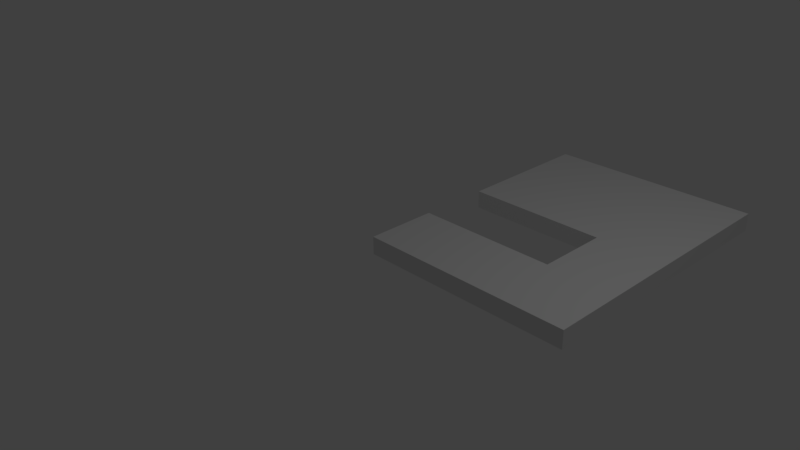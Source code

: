 # Source: WallDoor_3x4x0.25.blend  (saved by Blender 2.77.0; exported with 4.5.12 LTS)
import bpy
from mathutils import Matrix  # noqa: F401  (used for matrix-valued properties, if any)

bpy.ops.wm.read_factory_settings(use_empty=True)
scene = bpy.context.scene
scene.name = 'Scene'

# ---- collections
col_collection_1 = bpy.data.collections.new('Collection 1'); scene.collection.children.link(col_collection_1)

# ---- world
world_world = bpy.data.worlds.new('World'); scene.world = world_world
world_world.color = (0.05088, 0.05088, 0.05088)
world_world.use_sun_shadow = False
world_world.sun_shadow_jitter_overblur = 0.0
world_world.cycles.sampling_method = 'MANUAL'

# ---- cameras
cam_camera = bpy.data.cameras.new('Camera')
cam_camera.clip_end = 100.0
cam_camera.lens = 35.0
cam_camera.sensor_width = 32.0
cam_camera.sensor_height = 18.0
cam_camera.ortho_scale = 7.314
cam_camera.dof.focus_distance = 0.0
cam_camera.dof.aperture_fstop = 128.0

# ---- lights
light_lamp = bpy.data.lights.new('Lamp', 'POINT')
light_lamp.transmission_factor = 0.0
light_lamp.cutoff_distance = 30.0
light_lamp.energy = 100.0
light_lamp.shadow_buffer_clip_start = 1.001
light_lamp.shadow_soft_size = 0.1
light_lamp.shadow_maximum_resolution = 0.006
light_lamp.use_absolute_resolution = True

# ---- meshes
me_vert = bpy.data.meshes.new('Vert')
me_vert.from_pydata([(0.0, 0.0, 0.0), (0.0, 1.0, 0.0), (2.0, 1.0, 0.0), (0.0, 1.0, 0.25), (2.0, 2.0, 0.0), (0.0, 2.0, 0.0), (0.0, 4.0, 0.0), (3.0, 4.0, 0.0), (3.0, 0.0, 0.0), (0.0, 0.0, 0.25), (2.0, 1.0, 0.25), (2.0, 2.0, 0.25), (0.0, 2.0, 0.25), (0.0, 4.0, 0.25), (3.0, 4.0, 0.25), (3.0, 0.0, 0.25)], [], [(0, 1, 2, 4, 5, 6, 7, 8), (9, 15, 14, 13, 12, 11, 10, 3), (4, 2, 10, 11), (2, 1, 3, 10), (0, 8, 15, 9), (7, 6, 13, 14), (5, 4, 11, 12), (1, 0, 9, 3), (6, 5, 12, 13), (8, 7, 14, 15)])
me_vert.use_remesh_preserve_volume = False
me_vert.use_remesh_preserve_attributes = False
me_vert.use_mirror_vertex_groups = False
me_vert.update()

# ---- objects
ob_walldoor_3x4x0_25 = bpy.data.objects.new('WallDoor_3x4x0.25', me_vert)
ob_lamp = bpy.data.objects.new('Lamp', light_lamp)
ob_camera = bpy.data.objects.new('Camera', cam_camera)

# ---- transforms, parenting, visibility, modifiers, constraints
ob_walldoor_3x4x0_25.location = (0.0, 0.0, 0.0)
ob_walldoor_3x4x0_25.lineart.crease_threshold = 0.0
ob_lamp.location = (4.076, 1.005, 5.904)
ob_lamp.rotation_euler = (0.6503, 0.05522, 1.866)
ob_lamp.lock_rotations_4d = False
ob_lamp.empty_display_type = 'ARROWS'
ob_lamp.color = (0.0, 0.0, 0.0, 0.0)
ob_lamp.lineart.crease_threshold = 0.0
ob_camera.location = (7.481, -6.508, 5.344)
ob_camera.rotation_euler = (1.109, 0.01082, 0.8149)
ob_camera.lock_rotations_4d = False
ob_camera.empty_display_type = 'ARROWS'
ob_camera.color = (0.0, 0.0, 0.0, 0.0)
ob_camera.display_type = 'WIRE'
ob_camera.lineart.crease_threshold = 0.0

# ---- collection membership
col_collection_1.objects.link(ob_walldoor_3x4x0_25)
col_collection_1.objects.link(ob_lamp)
col_collection_1.objects.link(ob_camera)

# ---- scene / render settings (as saved in the file)
scene.camera = ob_camera
scene.frame_start = 1; scene.frame_end = 250; scene.frame_set(1)
scene.render.engine = 'BLENDER_EEVEE_NEXT'
scene.render.resolution_percentage = 50
scene.render.dither_intensity = 0.0
scene.cycles.use_denoising = False
scene.cycles.samples = 128
scene.cycles.sampling_pattern = 'TABULATED_SOBOL'
scene.cycles.light_sampling_threshold = 0.0
scene.cycles.use_adaptive_sampling = False
scene.cycles.use_light_tree = False
scene.cycles.blur_glossy = 0.0
scene.cycles.sample_clamp_indirect = 0.0
scene.view_settings.view_transform = 'Standard'
bpy.context.view_layer.update()
